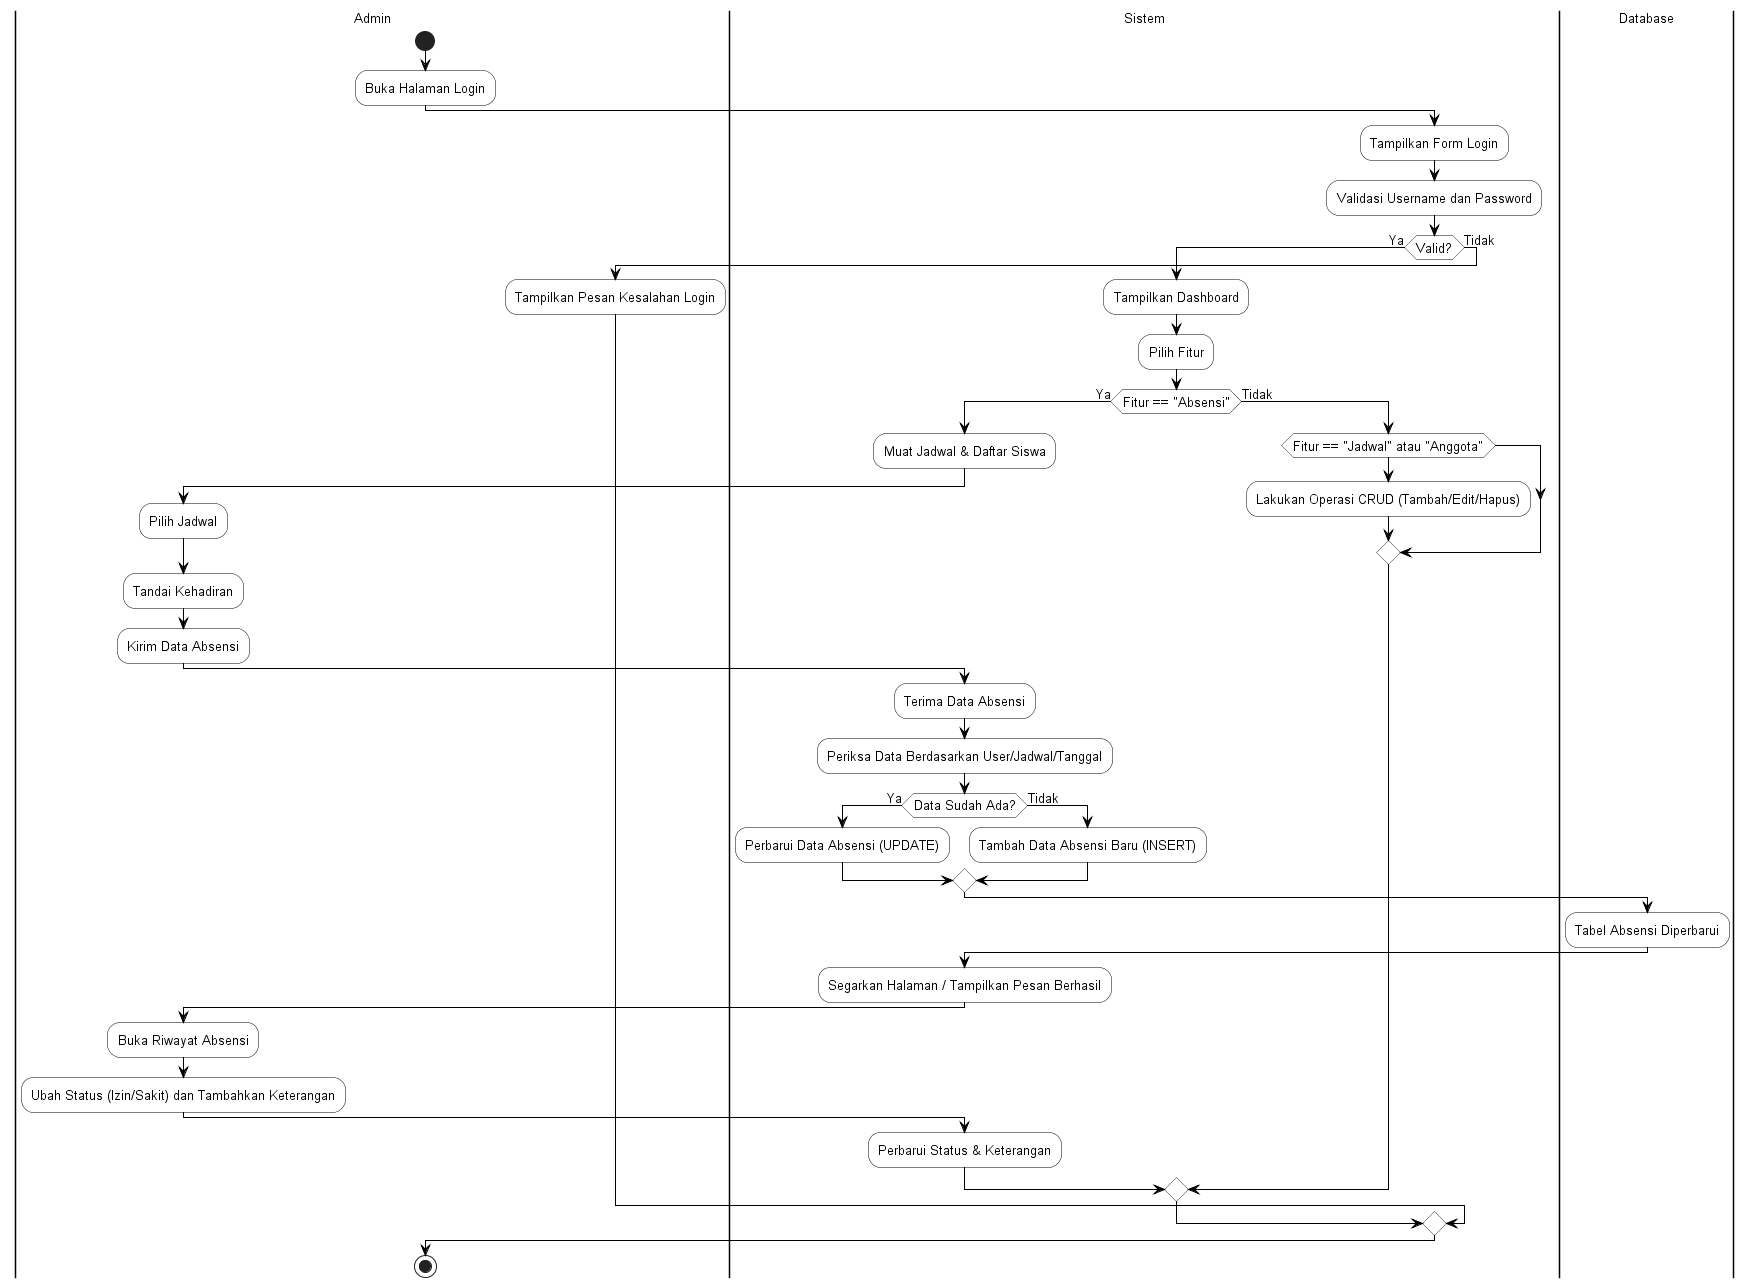

The diagram above was rendered by PlantUML. Its source (embedded in the PNG):
@startuml
!pragma layout smetana

' === Pengaturan tampilan agar rapat dan bersih ===
skinparam backgroundColor white
skinparam defaultFontName Arial
skinparam defaultFontSize 13
skinparam shadowing false
skinparam ArrowColor black
skinparam ArrowThickness 1
skinparam swimlaneBorderColor black
skinparam swimlaneFontColor black
skinparam swimlaneFontSize 13
skinparam activity {
  BackgroundColor white
  BorderColor black
  FontColor black
  RoundCorner 5
}
skinparam decision {
  BackgroundColor white
  BorderColor black
  FontColor black
}
skinparam nodesep 5
skinparam ranksep 5

|Admin|
start
:Buka Halaman Login;
|Sistem|
:Tampilkan Form Login;
:Validasi Username dan Password;
if (Valid?) then (Ya)
  :Tampilkan Dashboard;
  :Pilih Fitur;
  if (Fitur == "Absensi") then (Ya)
    |Sistem|
    :Muat Jadwal & Daftar Siswa;
    |Admin|
    :Pilih Jadwal;
    :Tandai Kehadiran;
    :Kirim Data Absensi;
    |Sistem|
    :Terima Data Absensi;
    :Periksa Data Berdasarkan User/Jadwal/Tanggal;
    if (Data Sudah Ada?) then (Ya)
      :Perbarui Data Absensi (UPDATE);
    else (Tidak)
      :Tambah Data Absensi Baru (INSERT);
    endif
    |Database|
    :Tabel Absensi Diperbarui;
    |Sistem|
    :Segarkan Halaman / Tampilkan Pesan Berhasil;
    |Admin|
    :Buka Riwayat Absensi;
    :Ubah Status (Izin/Sakit) dan Tambahkan Keterangan;
    |Sistem|
    :Perbarui Status & Keterangan;
  else (Tidak)
    if (Fitur == "Jadwal" atau "Anggota")
      :Lakukan Operasi CRUD (Tambah/Edit/Hapus);
    endif
  endif
else (Tidak)
  |Admin|
  :Tampilkan Pesan Kesalahan Login;
endif
stop
@enduml